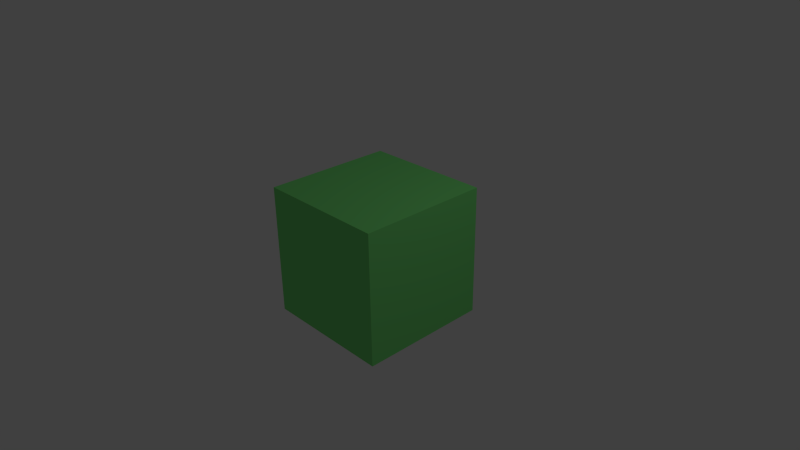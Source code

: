 # Source: Material1.blend  (saved by Blender 2.57.0; exported with 4.5.12 LTS)
import bpy
from mathutils import Matrix  # noqa: F401  (used for matrix-valued properties, if any)

bpy.ops.wm.read_factory_settings(use_empty=True)
scene = bpy.context.scene
scene.name = 'Scene'

# ---- collections
col_collection_1 = bpy.data.collections.new('Collection 1'); scene.collection.children.link(col_collection_1)

# ---- materials (node trees are filled in below, after node groups)
mat_material_001 = bpy.data.materials.new('Material.001')
mat_material_001.alpha_threshold = 0.0
mat_material_001.use_transparent_shadow = False
mat_material_001.diffuse_color = (0.2073, 0.8, 0.2098, 1.0)
mat_material_001.specular_color = (0.3929, 1.0, 0.3379)
mat_material_001.roughness = 0.5
mat_material_001.line_color = (0.0, 0.0, 0.0, 1.0)

# ---- material node trees

# ---- world
world_world = bpy.data.worlds.new('World'); scene.world = world_world
world_world.color = (0.05088, 0.05088, 0.05088)
world_world.use_sun_shadow = False
world_world.sun_shadow_jitter_overblur = 0.0
world_world.cycles.sampling_method = 'MANUAL'
world_world.cycles.sample_map_resolution = 256

# ---- cameras
cam_camera = bpy.data.cameras.new('Camera')
cam_camera.clip_end = 100.0
cam_camera.lens = 35.0
cam_camera.ortho_scale = 7.314
cam_camera.dof.focus_distance = 0.0
cam_camera.dof.aperture_fstop = 128.0

# ---- lights
light_lamp = bpy.data.lights.new('Lamp', 'POINT')
light_lamp.transmission_factor = 0.0
light_lamp.cutoff_distance = 30.0
light_lamp.energy = 100.0
light_lamp.shadow_buffer_clip_start = 1.001
light_lamp.shadow_soft_size = 1.0
light_lamp.shadow_maximum_resolution = 0.006
light_lamp.use_absolute_resolution = True
light_lamp.cycles.use_multiple_importance_sampling = False

# ---- meshes
me_cube = bpy.data.meshes.new('Cube')
me_cube.from_pydata([(1.0, 1.0, -1.0), (1.0, -1.0, -1.0), (-1.0, -1.0, -1.0), (-1.0, 1.0, -1.0), (1.0, 1.0, 1.0), (1.0, -1.0, 1.0), (-1.0, -1.0, 1.0), (-1.0, 1.0, 1.0)], [], [(0, 1, 2, 3), (4, 7, 6, 5), (0, 4, 5, 1), (1, 5, 6, 2), (2, 6, 7, 3), (4, 0, 3, 7)])
me_cube.materials.append(mat_material_001)
me_cube.use_remesh_preserve_volume = False
me_cube.use_remesh_preserve_attributes = False
me_cube.use_mirror_vertex_groups = False
me_cube.update()

# ---- objects
ob_cube = bpy.data.objects.new('Cube', me_cube)
ob_lamp = bpy.data.objects.new('Lamp', light_lamp)
ob_camera = bpy.data.objects.new('Camera', cam_camera)

# ---- transforms, parenting, visibility, modifiers, constraints
ob_cube.location = (0.0, 0.0, 0.0)
ob_cube.lock_rotations_4d = False
ob_cube.empty_display_type = 'ARROWS'
ob_cube.lineart.crease_threshold = 0.0
ob_lamp.location = (4.076, 1.005, 5.904)
ob_lamp.rotation_euler = (0.6503, 0.05522, 1.866)
ob_lamp.lock_rotations_4d = False
ob_lamp.empty_display_type = 'ARROWS'
ob_lamp.color = (0.0, 0.0, 0.0, 0.0)
ob_lamp.lineart.crease_threshold = 0.0
ob_camera.location = (7.481, -6.508, 5.344)
ob_camera.rotation_euler = (1.109, 0.01082, 0.8149)
ob_camera.lock_rotations_4d = False
ob_camera.empty_display_type = 'ARROWS'
ob_camera.color = (0.0, 0.0, 0.0, 0.0)
ob_camera.display_type = 'WIRE'
ob_camera.lineart.crease_threshold = 0.0

# ---- collection membership
col_collection_1.objects.link(ob_cube)
col_collection_1.objects.link(ob_lamp)
col_collection_1.objects.link(ob_camera)

# ---- scene / render settings (as saved in the file)
scene.camera = ob_camera
scene.frame_start = 1; scene.frame_end = 250; scene.frame_set(1)
scene.render.engine = 'BLENDER_EEVEE_NEXT'
scene.render.image_settings.color_mode = 'RGB'
scene.render.image_settings.compression = 90
scene.render.resolution_percentage = 50
scene.render.dither_intensity = 0.0
scene.render.bake_margin = 2
scene.render.bake_bias = 0.0
scene.cycles.use_denoising = False
scene.cycles.samples = 10
scene.cycles.sampling_pattern = 'TABULATED_SOBOL'
scene.cycles.light_sampling_threshold = 0.0
scene.cycles.use_adaptive_sampling = False
scene.cycles.use_light_tree = False
scene.cycles.blur_glossy = 0.0
scene.cycles.volume_bounces = 1
scene.cycles.pixel_filter_type = 'GAUSSIAN'
scene.cycles.sample_clamp_indirect = 0.0
scene.view_settings.view_transform = 'Standard'
bpy.context.view_layer.update()
